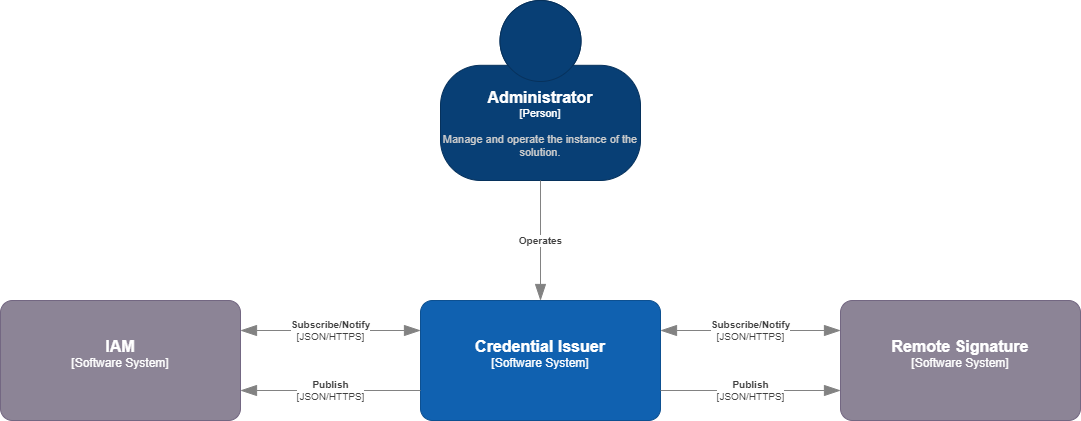

The diagram above was exported from draw.io. Its source (the exported page's mxGraphModel, read from the mxfile embedded in the PNG):
<mxGraphModel dx="883" dy="750" grid="1" gridSize="10" guides="1" tooltips="1" connect="1" arrows="1" fold="1" page="1" pageScale="1" pageWidth="1169" pageHeight="827" math="0" shadow="0">
  <root>
    <mxCell id="0" />
    <mxCell id="1" parent="0" />
    <object placeholders="1" c4Name="IAM" c4Type="Software System" c4Description="" label="&lt;font style=&quot;font-size: 16px&quot;&gt;&lt;b&gt;%c4Name%&lt;/b&gt;&lt;/font&gt;&lt;div&gt;[%c4Type%]&lt;/div&gt;&lt;br&gt;&lt;div&gt;&lt;font style=&quot;font-size: 11px&quot;&gt;&lt;font color=&quot;#cccccc&quot;&gt;%c4Description%&lt;/font&gt;&lt;/div&gt;" id="2">
      <mxCell style="rounded=1;whiteSpace=wrap;html=1;labelBackgroundColor=none;fillColor=#8C8496;fontColor=#ffffff;align=center;arcSize=10;strokeColor=#736782;metaEdit=1;resizable=0;points=[[0.25,0,0],[0.5,0,0],[0.75,0,0],[1,0.25,0],[1,0.5,0],[1,0.75,0],[0.75,1,0],[0.5,1,0],[0.25,1,0],[0,0.75,0],[0,0.5,0],[0,0.25,0]];" parent="1" vertex="1">
        <mxGeometry x="30" y="340" width="240" height="120" as="geometry" />
      </mxCell>
    </object>
    <object placeholders="1" c4Name="Credential Issuer" c4Type="Software System" c4Description="" label="&lt;font style=&quot;font-size: 16px&quot;&gt;&lt;b&gt;%c4Name%&lt;/b&gt;&lt;/font&gt;&lt;div&gt;[%c4Type%]&lt;/div&gt;&lt;br&gt;&lt;div&gt;&lt;font style=&quot;font-size: 11px&quot;&gt;&lt;font color=&quot;#cccccc&quot;&gt;%c4Description%&lt;/font&gt;&lt;/div&gt;" id="3">
      <mxCell style="rounded=1;whiteSpace=wrap;html=1;labelBackgroundColor=none;fillColor=#1061B0;fontColor=#ffffff;align=center;arcSize=10;strokeColor=#0D5091;metaEdit=1;resizable=0;points=[[0.25,0,0],[0.5,0,0],[0.75,0,0],[1,0.25,0],[1,0.5,0],[1,0.75,0],[0.75,1,0],[0.5,1,0],[0.25,1,0],[0,0.75,0],[0,0.5,0],[0,0.25,0]];" parent="1" vertex="1">
        <mxGeometry x="450" y="340" width="240" height="120" as="geometry" />
      </mxCell>
    </object>
    <object placeholders="1" c4Name="Remote Signature" c4Type="Software System" c4Description="" label="&lt;font style=&quot;font-size: 16px&quot;&gt;&lt;b&gt;%c4Name%&lt;/b&gt;&lt;/font&gt;&lt;div&gt;[%c4Type%]&lt;/div&gt;&lt;br&gt;&lt;div&gt;&lt;font style=&quot;font-size: 11px&quot;&gt;&lt;font color=&quot;#cccccc&quot;&gt;%c4Description%&lt;/font&gt;&lt;/div&gt;" id="4">
      <mxCell style="rounded=1;whiteSpace=wrap;html=1;labelBackgroundColor=none;fillColor=#8C8496;fontColor=#ffffff;align=center;arcSize=10;strokeColor=#736782;metaEdit=1;resizable=0;points=[[0.25,0,0],[0.5,0,0],[0.75,0,0],[1,0.25,0],[1,0.5,0],[1,0.75,0],[0.75,1,0],[0.5,1,0],[0.25,1,0],[0,0.75,0],[0,0.5,0],[0,0.25,0]];" parent="1" vertex="1">
        <mxGeometry x="870" y="340" width="240" height="120" as="geometry" />
      </mxCell>
    </object>
    <object placeholders="1" c4Type="Relationship" c4Technology="JSON/HTTPS" c4Description="Subscribe/Notify" label="&lt;div style=&quot;text-align: left&quot;&gt;&lt;div style=&quot;text-align: center&quot;&gt;&lt;b&gt;%c4Description%&lt;/b&gt;&lt;/div&gt;&lt;div style=&quot;text-align: center&quot;&gt;[%c4Technology%]&lt;/div&gt;&lt;/div&gt;" id="5">
      <mxCell style="endArrow=blockThin;html=1;fontSize=10;fontColor=#404040;strokeWidth=1;endFill=1;strokeColor=#828282;elbow=vertical;metaEdit=1;endSize=14;startSize=14;jumpStyle=arc;jumpSize=16;rounded=0;edgeStyle=orthogonalEdgeStyle;exitX=1;exitY=0.25;exitDx=0;exitDy=0;exitPerimeter=0;entryX=0;entryY=0.25;entryDx=0;entryDy=0;entryPerimeter=0;startArrow=blockThin;startFill=1;" parent="1" source="2" target="3" edge="1">
        <mxGeometry width="240" relative="1" as="geometry">
          <mxPoint x="300" y="370" as="sourcePoint" />
          <mxPoint x="410" y="420" as="targetPoint" />
        </mxGeometry>
      </mxCell>
    </object>
    <object placeholders="1" c4Type="Relationship" c4Technology="JSON/HTTPS" c4Description="Subscribe/Notify" label="&lt;div style=&quot;text-align: left&quot;&gt;&lt;div style=&quot;text-align: center&quot;&gt;&lt;b&gt;%c4Description%&lt;/b&gt;&lt;/div&gt;&lt;div style=&quot;text-align: center&quot;&gt;[%c4Technology%]&lt;/div&gt;&lt;/div&gt;" id="6">
      <mxCell style="endArrow=blockThin;html=1;fontSize=10;fontColor=#404040;strokeWidth=1;endFill=1;strokeColor=#828282;elbow=vertical;metaEdit=1;endSize=14;startSize=14;jumpStyle=arc;jumpSize=16;rounded=0;edgeStyle=orthogonalEdgeStyle;entryX=0;entryY=0.25;entryDx=0;entryDy=0;entryPerimeter=0;startArrow=blockThin;startFill=1;exitX=1;exitY=0.25;exitDx=0;exitDy=0;exitPerimeter=0;" parent="1" source="3" target="4" edge="1">
        <mxGeometry width="240" relative="1" as="geometry">
          <mxPoint x="720" y="370" as="sourcePoint" />
          <mxPoint x="460" y="380" as="targetPoint" />
        </mxGeometry>
      </mxCell>
    </object>
    <object placeholders="1" c4Type="Relationship" c4Technology="JSON/HTTPS" c4Description="Publish" label="&lt;div style=&quot;text-align: left&quot;&gt;&lt;div style=&quot;text-align: center&quot;&gt;&lt;b&gt;%c4Description%&lt;/b&gt;&lt;/div&gt;&lt;div style=&quot;text-align: center&quot;&gt;[%c4Technology%]&lt;/div&gt;&lt;/div&gt;" id="8">
      <mxCell style="endArrow=blockThin;html=1;fontSize=10;fontColor=#404040;strokeWidth=1;endFill=1;strokeColor=#828282;elbow=vertical;metaEdit=1;endSize=14;startSize=14;jumpStyle=arc;jumpSize=16;rounded=0;edgeStyle=orthogonalEdgeStyle;entryX=1;entryY=0.75;entryDx=0;entryDy=0;entryPerimeter=0;exitX=0;exitY=0.75;exitDx=0;exitDy=0;exitPerimeter=0;" parent="1" source="3" target="2" edge="1">
        <mxGeometry width="240" relative="1" as="geometry">
          <mxPoint x="270" y="540" as="sourcePoint" />
          <mxPoint x="510" y="540" as="targetPoint" />
        </mxGeometry>
      </mxCell>
    </object>
    <object placeholders="1" c4Type="Relationship" c4Technology="JSON/HTTPS" c4Description="Publish" label="&lt;div style=&quot;text-align: left&quot;&gt;&lt;div style=&quot;text-align: center&quot;&gt;&lt;b&gt;%c4Description%&lt;/b&gt;&lt;/div&gt;&lt;div style=&quot;text-align: center&quot;&gt;[%c4Technology%]&lt;/div&gt;&lt;/div&gt;" id="10">
      <mxCell style="endArrow=blockThin;html=1;fontSize=10;fontColor=#404040;strokeWidth=1;endFill=1;strokeColor=#828282;elbow=vertical;metaEdit=1;endSize=14;startSize=14;jumpStyle=arc;jumpSize=16;rounded=0;edgeStyle=orthogonalEdgeStyle;entryX=0;entryY=0.75;entryDx=0;entryDy=0;entryPerimeter=0;exitX=1;exitY=0.75;exitDx=0;exitDy=0;exitPerimeter=0;" parent="1" source="3" target="4" edge="1">
        <mxGeometry width="240" relative="1" as="geometry">
          <mxPoint x="460" y="440" as="sourcePoint" />
          <mxPoint x="280" y="440" as="targetPoint" />
        </mxGeometry>
      </mxCell>
    </object>
    <object placeholders="1" c4Name="Administrator" c4Type="Person" c4Description="Manage and operate the instance of the solution." label="&lt;font style=&quot;font-size: 16px&quot;&gt;&lt;b&gt;%c4Name%&lt;/b&gt;&lt;/font&gt;&lt;div&gt;[%c4Type%]&lt;/div&gt;&lt;br&gt;&lt;div&gt;&lt;font style=&quot;font-size: 11px&quot;&gt;&lt;font color=&quot;#cccccc&quot;&gt;%c4Description%&lt;/font&gt;&lt;/div&gt;" id="11">
      <mxCell style="html=1;fontSize=11;dashed=0;whiteSpace=wrap;fillColor=#083F75;strokeColor=#06315C;fontColor=#ffffff;shape=mxgraph.c4.person2;align=center;metaEdit=1;points=[[0.5,0,0],[1,0.5,0],[1,0.75,0],[0.75,1,0],[0.5,1,0],[0.25,1,0],[0,0.75,0],[0,0.5,0]];resizable=0;" parent="1" vertex="1">
        <mxGeometry x="470" y="40" width="200" height="180" as="geometry" />
      </mxCell>
    </object>
    <object placeholders="1" c4Type="Relationship" c4Description="Operates" label="&lt;div style=&quot;text-align: left&quot;&gt;&lt;div style=&quot;text-align: center&quot;&gt;&lt;b&gt;%c4Description%&lt;/b&gt;&lt;/div&gt;" id="12">
      <mxCell style="endArrow=blockThin;html=1;fontSize=10;fontColor=#404040;strokeWidth=1;endFill=1;strokeColor=#828282;elbow=vertical;metaEdit=1;endSize=14;startSize=14;jumpStyle=arc;jumpSize=16;rounded=0;edgeStyle=orthogonalEdgeStyle;exitX=0.5;exitY=1;exitDx=0;exitDy=0;exitPerimeter=0;entryX=0.5;entryY=0;entryDx=0;entryDy=0;entryPerimeter=0;" parent="1" source="11" target="3" edge="1">
        <mxGeometry width="240" relative="1" as="geometry">
          <mxPoint x="590" y="270" as="sourcePoint" />
          <mxPoint x="830" y="270" as="targetPoint" />
        </mxGeometry>
      </mxCell>
    </object>
  </root>
</mxGraphModel>